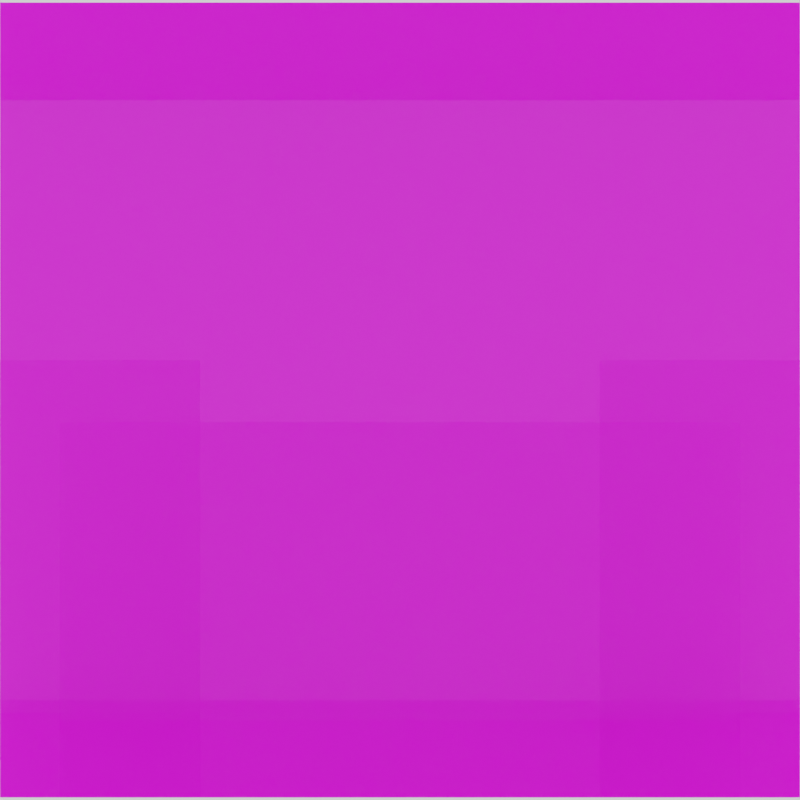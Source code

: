 # Source: hcm_office_a.blend  (saved by Blender 2.83.19; exported with 4.5.12 LTS)
import bpy
from mathutils import Matrix  # noqa: F401  (used for matrix-valued properties, if any)

bpy.ops.wm.read_factory_settings(use_empty=True)
scene = bpy.context.scene
scene.name = 'Scene'

# ---- collections
col_collection = bpy.data.collections.new('Collection'); scene.collection.children.link(col_collection)

# ---- images (referenced by path relative to the original .blend; pixels are not part of the script)
import os
ASSET_DIR = os.environ.get("B2B_ASSET_DIR", "")  # directory of the original .blend (textures are referenced by path, not embedded)
HERE = os.path.dirname(os.path.abspath(__file__))  # packed textures are extracted next to this script under _unpacked/

def load_image(name, relpath, width, height, colorspace="sRGB"):
    """Load a texture the original file referenced (path relative to the .blend, or extracted next to this script)."""
    p = next((c for c in (os.path.join(HERE, relpath), os.path.join(ASSET_DIR, relpath)) if relpath and os.path.exists(c)), "")
    if p:
        img = bpy.data.images.load(p, check_existing=True)
        img.name = name
    else:  # same state as the original file: an image datablock whose file is absent (Cycles renders it pink)
        img = bpy.data.images.new(name, width, height)
        img.source = "FILE"
        img.filepath = "//" + (relpath or name)
    img.colorspace_settings.name = colorspace
    return img
img_hcm_int_storefront_lobby_df_texture_dds = load_image('hcm_int_storefront_lobby_df.texture.dds', 'hcm_int_storefront_lobby_df.texture.dds', 1024, 1024, 'sRGB')
img_payday2_win32_release_2020_09_23_00_52_50_png = load_image('payday2_win32_release_2020-09-23_00-52-50.png', 'payday2_win32_release_2020-09-23_00-52-50.png', 1024, 1024, 'sRGB')
img_payday2_win32_release_2020_09_23_01_33_38_png = load_image('payday2_win32_release_2020-09-23_01-33-38.png', 'payday2_win32_release_2020-09-23_01-33-38.png', 1024, 1024, 'sRGB')

# ---- materials (node trees are filled in below, after node groups)
mat_mat_mat = bpy.data.materials.new('mat_mat')
mat_mat_mat.alpha_threshold = 0.0
mat_mat_mat.use_backface_culling = True
mat_mat_mat.use_transparent_shadow = False
mat_mat_mat.line_color = (0.0, 0.0, 0.0, 1.0)
mat_material = bpy.data.materials.new('Material')
mat_material.alpha_threshold = 0.0122
mat_material.use_transparent_shadow = False
mat_material_001 = bpy.data.materials.new('Material.001')
mat_material_001.alpha_threshold = 0.0
mat_material_001.use_transparent_shadow = False

# ---- node groups
ng_pd2_df_nmr_vtxcol = bpy.data.node_groups.new('PD2 DF:NMr:VtxCol', 'ShaderNodeTree')
_s = ng_pd2_df_nmr_vtxcol.interface.new_socket(name='BSDF Mat.', in_out='OUTPUT', socket_type='NodeSocketShader')
_s = ng_pd2_df_nmr_vtxcol.interface.new_socket(name='DF Color (sRGB)', in_out='INPUT', socket_type='NodeSocketColor')
_s = ng_pd2_df_nmr_vtxcol.interface.new_socket(name='DF Alpha (sRGB)', in_out='INPUT', socket_type='NodeSocketFloat')
_s.subtype = 'FACTOR'
_s = ng_pd2_df_nmr_vtxcol.interface.new_socket(name='NM Color (Linear)', in_out='INPUT', socket_type='NodeSocketColor')
_s.default_value = (0.5, 0.5, 0.5, 1.0)
_s = ng_pd2_df_nmr_vtxcol.interface.new_socket(name='NM Alpha (Linear)', in_out='INPUT', socket_type='NodeSocketFloat')
_s.subtype = 'FACTOR'
_s = ng_pd2_df_nmr_vtxcol.interface.new_socket(name='Vertex Col. Color', in_out='INPUT', socket_type='NodeSocketColor')
_N = ng_pd2_df_nmr_vtxcol.nodes; _L = ng_pd2_df_nmr_vtxcol.links
n0 = _N.new('ShaderNodeMix'); n0.name = 'Mix.005'; n0.location = (380, 0)
n0.data_type = 'RGBA'
n0.blend_type = 'MULTIPLY'
n0.inputs[0].default_value = 1.0
n1 = _N.new('ShaderNodeInvert'); n1.name = 'Invert'; n1.location = (380, -180)
n2 = _N.new('ShaderNodeCombineColor'); n2.name = 'Combine RGB'; n2.location = (540, -260)
n2.inputs[2].default_value = 1.0
n3 = _N.new('ShaderNodeNormalMap'); n3.name = 'Normal Map'; n3.location = (700, -260)
n3.width = 148
n4 = _N.new('ShaderNodeBsdfPrincipled'); n4.name = 'Principled BSDF'; n4.location = (880, 120)
n4.distribution = 'GGX'
n4.subsurface_method = 'BURLEY'
n4.inputs[1].default_value = 0.5
n4.inputs[3].default_value = 1.45
n4.inputs[27].default_value = (0.0, 0.0, 0.0, 1.0)
n4.inputs[28].default_value = 1.0
n5 = _N.new('NodeGroupOutput'); n5.name = 'Group Output'; n5.location = (1140, 120)
n6 = _N.new('ShaderNodeSeparateColor'); n6.name = 'Separate RGB'; n6.location = (344, -302)
n7 = _N.new('NodeGroupInput'); n7.name = 'PD2 DF:NM:VtxCol'; n7.location = (0, 0)
n7.label = 'PD2 DF:NM:VtxCol'
n7.width = 224
_L.new(n2.outputs[0], n3.inputs[1])
_L.new(n0.outputs[2], n4.inputs[0])
_L.new(n3.outputs[0], n4.inputs[5])
_L.new(n4.outputs[0], n5.inputs[0])
_L.new(n7.outputs[4], n0.inputs[7])
_L.new(n7.outputs[1], n4.inputs[13])
_L.new(n7.outputs[0], n0.inputs[6])
_L.new(n7.outputs[3], n2.inputs[0])
_L.new(n1.outputs[0], n4.inputs[2])
_L.new(n7.outputs[1], n1.inputs[1])
_L.new(n6.outputs[0], n2.inputs[1])
_L.new(n7.outputs[2], n6.inputs[0])
n5.is_active_output = True

# ---- material node trees
mat_mat_mat.use_nodes = True; mat_mat_mat.node_tree.nodes.clear()
_N = mat_mat_mat.node_tree.nodes; _L = mat_mat_mat.node_tree.links
n0 = _N.new('ShaderNodeOutputMaterial'); n0.name = 'Material Output'; n0.location = (300, 400)
n1 = _N.new('ShaderNodeGroup'); n1.name = 'Group'; n1.location = (-200, 400)
n1.width = 400
n1.node_tree = ng_pd2_df_nmr_vtxcol
n1.inputs[2].default_value = (0.5, 0.5, 0.5, 1.0)
n1.inputs[3].default_value = 0.5
n1.inputs[4].default_value = (1.0, 1.0, 1.0, 1.0)
n2 = _N.new('ShaderNodeTexImage'); n2.name = 'Image Texture'; n2.location = (-600, 500)
n2.image = img_hcm_int_storefront_lobby_df_texture_dds
_L.new(n2.outputs[0], n1.inputs[0])
_L.new(n2.outputs[1], n1.inputs[1])
_L.new(n1.outputs[0], n0.inputs[0])
n0.is_active_output = True
mat_material.use_nodes = True; mat_material.node_tree.nodes.clear()
_N = mat_material.node_tree.nodes; _L = mat_material.node_tree.links
n0 = _N.new('ShaderNodeBsdfPrincipled'); n0.name = 'Principled BSDF'; n0.location = (10, 300)
n0.distribution = 'GGX'
n0.subsurface_method = 'BURLEY'
n0.inputs[3].default_value = 1.45
n0.inputs[27].default_value = (0.0, 0.0, 0.0, 1.0)
n0.inputs[28].default_value = 1.0
n1 = _N.new('ShaderNodeOutputMaterial'); n1.name = 'Material Output'; n1.location = (550, 300)
n2 = _N.new('ShaderNodeBsdfTransparent'); n2.name = 'Transparent BSDF'; n2.location = (75, 424)
n3 = _N.new('ShaderNodeMixShader'); n3.name = 'Mix Shader'; n3.location = (330, 359)
n4 = _N.new('ShaderNodeTexImage'); n4.name = 'Image Texture'; n4.location = (-332, 318)
n4.width = 246
n4.image = img_payday2_win32_release_2020_09_23_00_52_50_png
_L.new(n0.outputs[0], n3.inputs[2])
_L.new(n4.outputs[0], n0.inputs[0])
_L.new(n3.outputs[0], n1.inputs[0])
_L.new(n2.outputs[0], n3.inputs[1])
_L.new(n4.outputs[0], n3.inputs[0])
n1.is_active_output = True
mat_material_001.use_nodes = True; mat_material_001.node_tree.nodes.clear()
_N = mat_material_001.node_tree.nodes; _L = mat_material_001.node_tree.links
n0 = _N.new('ShaderNodeBsdfPrincipled'); n0.name = 'Principled BSDF'; n0.location = (2, 245)
n0.distribution = 'GGX'
n0.subsurface_method = 'BURLEY'
n0.inputs[3].default_value = 1.45
n0.inputs[27].default_value = (0.0, 0.0, 0.0, 1.0)
n0.inputs[28].default_value = 1.0
n1 = _N.new('ShaderNodeOutputMaterial'); n1.name = 'Material Output'; n1.location = (542, 245)
n2 = _N.new('ShaderNodeBsdfTransparent'); n2.name = 'Transparent BSDF'; n2.location = (68, 369)
n3 = _N.new('ShaderNodeMixShader'); n3.name = 'Mix Shader'; n3.location = (322, 304)
n4 = _N.new('ShaderNodeTexImage'); n4.name = 'Image Texture'; n4.location = (-318, 383)
n4.width = 246
n4.image = img_payday2_win32_release_2020_09_23_01_33_38_png
_L.new(n0.outputs[0], n3.inputs[2])
_L.new(n4.outputs[0], n0.inputs[0])
_L.new(n3.outputs[0], n1.inputs[0])
_L.new(n2.outputs[0], n3.inputs[1])
_L.new(n4.outputs[0], n3.inputs[0])
n1.is_active_output = True

# ---- world
world_world = bpy.data.worlds.new('World'); scene.world = world_world
world_world.use_nodes = True; world_world.node_tree.nodes.clear()
_N = world_world.node_tree.nodes; _L = world_world.node_tree.links
n0 = _N.new('ShaderNodeOutputWorld'); n0.name = 'World Output'; n0.location = (300, 300)
n1 = _N.new('ShaderNodeBackground'); n1.name = 'Background'; n1.location = (10, 300)
n1.inputs[0].default_value = (1.0, 1.0, 1.0, 1.0)
_L.new(n1.outputs[0], n0.inputs[0])
n0.is_active_output = True
world_world.color = (0.05088, 0.05088, 0.05088)
world_world.use_sun_shadow = False
world_world.sun_shadow_jitter_overblur = 0.0

# ---- cameras
cam_camera = bpy.data.cameras.new('Camera')
cam_camera.type = 'ORTHO'
cam_camera.ortho_scale = 4.0

# ---- meshes
me_g_g = bpy.data.meshes.new('g_g')
me_g_g.from_pydata([(0.0, 4.0, 3.5), (0.0, 4.0, 0.5), (1.333, 4.0, 3.5), (0.6667, 4.0, 3.5), (0.6667, 4.0, 0.5), (1.333, 4.0, 0.5), (2.0, 4.0, 3.5), (2.0, 4.0, 0.5), (4.0, 4.0, 3.5), (4.0, 4.0, 0.5), (3.333, 4.0, 3.5), (2.667, 4.0, 3.5), (2.667, 4.0, 0.5), (3.333, 4.0, 0.5), (0.0, 0.0, 0.0), (4.0, 0.0, 0.0), (0.0, 4.0, 0.5), (4.0, 4.0, 0.5), (4.0, 0.0, 4.0), (0.0, -8.115e-14, 4.0), (4.0, 4.0, 3.5), (0.0, 4.0, 3.5), (4.0, 2.0, 3.75), (0.0, 2.0, 3.75), (0.0, 2.0, 0.25), (2.0, 0.0, 0.0), (4.0, 2.0, 0.25), (2.0, 4.0, 0.5), (2.0, 2.0, 0.25), (-1.0, 3.5, 0.2), (1.0, 3.5, 0.2), (-1.0, 3.5, 2.2), (1.0, 3.5, 2.2), (3.0, 3.5, 0.2), (5.0, 3.5, 0.2), (3.0, 3.5, 2.2), (5.0, 3.5, 2.2), (0.2996, 3.2, 0.1895), (3.7, 3.2, 0.1895), (0.2996, 3.2, 1.89), (3.7, 3.2, 1.89)], [], [(3, 0, 1, 4), (6, 2, 5, 7), (2, 3, 4, 5), (11, 6, 7, 12), (8, 10, 13, 9), (10, 11, 12, 13), (28, 26, 17, 27), (22, 23, 21, 20), (18, 19, 23, 22), (24, 28, 27, 16), (14, 25, 28, 24), (25, 15, 26, 28), (29, 30, 32, 31), (33, 34, 36, 35), (37, 38, 40, 39)])
me_g_g.polygons.foreach_set('material_index', [0, 0, 0, 0, 0, 0, 0, 0, 0, 0, 0, 0, 1, 1, 2])
_uv = me_g_g.uv_layers.new(name='UVMap')
_uv.uv.foreach_set('vector', [0.0, 0.1602, 0.0, 0.0, 1.33, 0.0, 1.33, 0.1602, -0.333, 0.1602, -0.333, 0.0, 0.997, 0.0, 0.997, 0.1602, 0.333, 0.1602, 0.333, 0.0, 1.663, 0.0, 1.663, 0.1602, 0.0, 0.1602, 0.0, 0.0, 1.33, 0.0, 1.33, 0.1602, -0.333, 0.1602, -0.333, 0.0, 0.997, 0.0, 0.997, 0.1602, 0.333, 0.1602, 0.333, 0.0, 1.663, 0.0, 1.663, 0.1602, 1.0, 0.624, 0.0, 0.624, 0.0, 0.2764, 1.0, 0.2764, 1.0, 1.0, 0.0, 1.0, 0.0, 0.6953, 1.0, 0.6953, 1.0, 1.0, 0.0, 1.0, 0.0, 0.6943, 1.0, 0.6943, 1.0, 0.624, 0.0, 0.624, 0.0, 0.2764, 1.0, 0.2764, -1.0, 0.623, 0.0, 0.623, 0.0, 0.2764, -1.0, 0.2764, -1.0, 0.623, 0.0, 0.623, 0.0, 0.2764, -1.0, 0.2764, 0.0, 0.0, 1.0, 0.0, 1.0, 1.0, 0.0, 1.0, 0.0, 0.0, 1.0, 0.0, 1.0, 1.0, 0.0, 1.0, 0.0, 0.0, 1.0, 0.0, 1.0, 1.0, 0.0, 1.0])
me_g_g.materials.append(mat_mat_mat)
me_g_g.materials.append(mat_material)
me_g_g.materials.append(mat_material_001)
me_g_g.use_remesh_preserve_volume = False
me_g_g.use_remesh_preserve_attributes = False
me_g_g.use_mirror_vertex_groups = False
me_g_g.use_paint_bone_selection = False
me_g_g.use_paint_mask_vertex = True
me_g_g.update()

# ---- objects
ob_camera = bpy.data.objects.new('Camera', cam_camera)
ob_g_g = bpy.data.objects.new('g_g', me_g_g)

# ---- transforms, parenting, visibility, modifiers, constraints
ob_camera.location = (2.0, 0.0, 2.0)
ob_camera.rotation_euler = (1.571, -0.0, -0.0)
ob_camera.lineart.crease_threshold = 0.0
ob_g_g.location = (0.0, 0.0, 0.0)
ob_g_g.lock_rotations_4d = False
ob_g_g.empty_display_type = 'ARROWS'
ob_g_g.lineart.crease_threshold = 0.0

# ---- collection membership
scene.collection.objects.link(ob_camera)
col_collection.objects.link(ob_g_g)

# ---- scene / render settings (as saved in the file)
scene.camera = ob_camera
scene.frame_start = 1; scene.frame_end = 250; scene.frame_set(1)
scene.render.engine = 'BLENDER_EEVEE_NEXT'
scene.render.resolution_x = 1024
scene.render.resolution_y = 1024
scene.cycles.use_denoising = False
scene.cycles.samples = 128
scene.cycles.sampling_pattern = 'TABULATED_SOBOL'
scene.cycles.use_adaptive_sampling = False
scene.cycles.use_light_tree = False
scene.view_settings.view_transform = 'Filmic'
bpy.context.view_layer.update()
